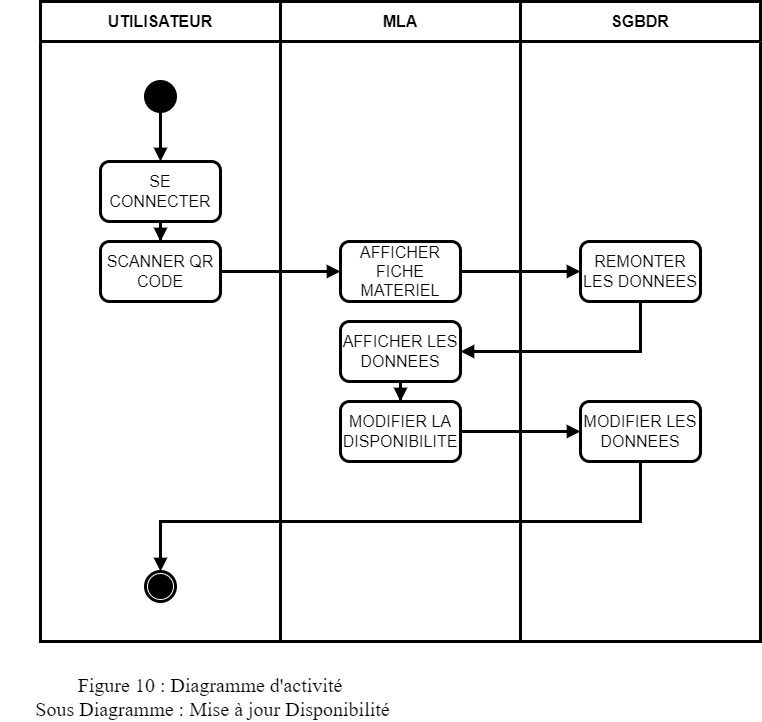

The diagram above was exported from draw.io. Its source (the exported page's mxGraphModel, read from the mxfile embedded in the PNG):
<mxGraphModel dx="1818" dy="882" grid="1" gridSize="10" guides="1" tooltips="1" connect="1" arrows="1" fold="1" page="1" pageScale="1" pageWidth="827" pageHeight="1169" math="0" shadow="0">
  <root>
    <mxCell id="fRDTpcH-yYCTxKWYPdvN-0" />
    <mxCell id="fRDTpcH-yYCTxKWYPdvN-1" parent="fRDTpcH-yYCTxKWYPdvN-0" />
    <mxCell id="fRDTpcH-yYCTxKWYPdvN-2" value="UTILISATEUR" style="swimlane;whiteSpace=wrap;html=1;strokeWidth=3;fontSize=16;startSize=40;" parent="fRDTpcH-yYCTxKWYPdvN-1" vertex="1">
      <mxGeometry x="40" y="40" width="240" height="640" as="geometry" />
    </mxCell>
    <mxCell id="fRDTpcH-yYCTxKWYPdvN-3" style="edgeStyle=orthogonalEdgeStyle;rounded=0;orthogonalLoop=1;jettySize=auto;html=1;fontFamily=Helvetica;fontSize=16;fontColor=default;startSize=23;strokeWidth=3;endArrow=block;endFill=1;" parent="fRDTpcH-yYCTxKWYPdvN-2" source="fRDTpcH-yYCTxKWYPdvN-4" target="fRDTpcH-yYCTxKWYPdvN-7" edge="1">
      <mxGeometry relative="1" as="geometry" />
    </mxCell>
    <mxCell id="fRDTpcH-yYCTxKWYPdvN-4" value="" style="ellipse;fillColor=strokeColor;html=1;strokeColor=default;strokeWidth=3;align=center;verticalAlign=middle;fontFamily=Helvetica;fontSize=16;fontColor=default;startSize=23;" parent="fRDTpcH-yYCTxKWYPdvN-2" vertex="1">
      <mxGeometry x="105" y="80" width="30" height="30" as="geometry" />
    </mxCell>
    <mxCell id="fRDTpcH-yYCTxKWYPdvN-5" value="" style="ellipse;html=1;shape=endState;fillColor=strokeColor;strokeColor=default;strokeWidth=3;align=center;verticalAlign=middle;fontFamily=Helvetica;fontSize=16;fontColor=default;startSize=23;" parent="fRDTpcH-yYCTxKWYPdvN-2" vertex="1">
      <mxGeometry x="105" y="570" width="30" height="30" as="geometry" />
    </mxCell>
    <mxCell id="fRDTpcH-yYCTxKWYPdvN-6" style="edgeStyle=orthogonalEdgeStyle;shape=connector;rounded=0;orthogonalLoop=1;jettySize=auto;html=1;labelBackgroundColor=default;strokeColor=default;strokeWidth=3;align=center;verticalAlign=middle;fontFamily=Helvetica;fontSize=16;fontColor=default;endArrow=block;endFill=1;startSize=23;" parent="fRDTpcH-yYCTxKWYPdvN-2" source="fRDTpcH-yYCTxKWYPdvN-7" target="fRDTpcH-yYCTxKWYPdvN-8" edge="1">
      <mxGeometry relative="1" as="geometry" />
    </mxCell>
    <mxCell id="fRDTpcH-yYCTxKWYPdvN-7" value="SE CONNECTER" style="rounded=1;whiteSpace=wrap;html=1;strokeColor=default;strokeWidth=3;align=center;verticalAlign=middle;fontFamily=Helvetica;fontSize=16;fontColor=default;startSize=23;fillColor=default;" parent="fRDTpcH-yYCTxKWYPdvN-2" vertex="1">
      <mxGeometry x="60" y="160" width="120" height="60" as="geometry" />
    </mxCell>
    <mxCell id="fRDTpcH-yYCTxKWYPdvN-8" value="SCANNER QR CODE" style="rounded=1;whiteSpace=wrap;html=1;strokeColor=default;strokeWidth=3;align=center;verticalAlign=middle;fontFamily=Helvetica;fontSize=16;fontColor=default;startSize=23;fillColor=default;" parent="fRDTpcH-yYCTxKWYPdvN-2" vertex="1">
      <mxGeometry x="60" y="240" width="120" height="60" as="geometry" />
    </mxCell>
    <mxCell id="fRDTpcH-yYCTxKWYPdvN-12" value="MLA" style="swimlane;whiteSpace=wrap;html=1;strokeWidth=3;fontSize=16;startSize=40;" parent="fRDTpcH-yYCTxKWYPdvN-1" vertex="1">
      <mxGeometry x="280" y="40" width="240" height="640" as="geometry" />
    </mxCell>
    <mxCell id="fRDTpcH-yYCTxKWYPdvN-13" value="AFFICHER FICHE MATERIEL" style="rounded=1;whiteSpace=wrap;html=1;strokeColor=default;strokeWidth=3;align=center;verticalAlign=middle;fontFamily=Helvetica;fontSize=16;fontColor=default;startSize=23;fillColor=default;" parent="fRDTpcH-yYCTxKWYPdvN-12" vertex="1">
      <mxGeometry x="60" y="240" width="120" height="60" as="geometry" />
    </mxCell>
    <mxCell id="ap8O8LuTUsVvvCRq54RW-0" style="edgeStyle=orthogonalEdgeStyle;shape=connector;rounded=0;orthogonalLoop=1;jettySize=auto;html=1;labelBackgroundColor=default;strokeColor=default;strokeWidth=3;align=center;verticalAlign=middle;fontFamily=Helvetica;fontSize=16;fontColor=default;endArrow=block;endFill=1;startSize=23;" parent="fRDTpcH-yYCTxKWYPdvN-12" source="fRDTpcH-yYCTxKWYPdvN-14" target="fRDTpcH-yYCTxKWYPdvN-15" edge="1">
      <mxGeometry relative="1" as="geometry" />
    </mxCell>
    <mxCell id="fRDTpcH-yYCTxKWYPdvN-14" value="AFFICHER LES DONNEES" style="rounded=1;whiteSpace=wrap;html=1;strokeColor=default;strokeWidth=3;align=center;verticalAlign=middle;fontFamily=Helvetica;fontSize=16;fontColor=default;startSize=23;fillColor=default;" parent="fRDTpcH-yYCTxKWYPdvN-12" vertex="1">
      <mxGeometry x="60" y="320" width="120" height="60" as="geometry" />
    </mxCell>
    <mxCell id="fRDTpcH-yYCTxKWYPdvN-15" value="MODIFIER LA DISPONIBILITE" style="rounded=1;whiteSpace=wrap;html=1;strokeColor=default;strokeWidth=3;align=center;verticalAlign=middle;fontFamily=Helvetica;fontSize=16;fontColor=default;startSize=23;fillColor=default;" parent="fRDTpcH-yYCTxKWYPdvN-12" vertex="1">
      <mxGeometry x="60" y="400" width="120" height="60" as="geometry" />
    </mxCell>
    <mxCell id="fRDTpcH-yYCTxKWYPdvN-22" value="SGBDR" style="swimlane;whiteSpace=wrap;html=1;strokeWidth=3;fontSize=16;startSize=40;" parent="fRDTpcH-yYCTxKWYPdvN-1" vertex="1">
      <mxGeometry x="520" y="40" width="240" height="640" as="geometry" />
    </mxCell>
    <mxCell id="fRDTpcH-yYCTxKWYPdvN-23" value="REMONTER LES DONNEES" style="rounded=1;whiteSpace=wrap;html=1;strokeColor=default;strokeWidth=3;align=center;verticalAlign=middle;fontFamily=Helvetica;fontSize=16;fontColor=default;startSize=23;fillColor=default;" parent="fRDTpcH-yYCTxKWYPdvN-22" vertex="1">
      <mxGeometry x="60" y="240" width="120" height="60" as="geometry" />
    </mxCell>
    <mxCell id="fRDTpcH-yYCTxKWYPdvN-24" value="MODIFIER LES DONNEES" style="rounded=1;whiteSpace=wrap;html=1;strokeColor=default;strokeWidth=3;align=center;verticalAlign=middle;fontFamily=Helvetica;fontSize=16;fontColor=default;startSize=23;fillColor=default;" parent="fRDTpcH-yYCTxKWYPdvN-22" vertex="1">
      <mxGeometry x="60" y="400" width="120" height="60" as="geometry" />
    </mxCell>
    <mxCell id="fRDTpcH-yYCTxKWYPdvN-25" style="edgeStyle=orthogonalEdgeStyle;shape=connector;rounded=0;orthogonalLoop=1;jettySize=auto;html=1;labelBackgroundColor=default;strokeColor=default;strokeWidth=3;align=center;verticalAlign=middle;fontFamily=Helvetica;fontSize=16;fontColor=default;endArrow=block;endFill=1;startSize=23;" parent="fRDTpcH-yYCTxKWYPdvN-1" source="fRDTpcH-yYCTxKWYPdvN-8" target="fRDTpcH-yYCTxKWYPdvN-13" edge="1">
      <mxGeometry relative="1" as="geometry" />
    </mxCell>
    <mxCell id="fRDTpcH-yYCTxKWYPdvN-26" style="edgeStyle=orthogonalEdgeStyle;shape=connector;rounded=0;orthogonalLoop=1;jettySize=auto;html=1;labelBackgroundColor=default;strokeColor=default;strokeWidth=3;align=center;verticalAlign=middle;fontFamily=Helvetica;fontSize=16;fontColor=default;endArrow=block;endFill=1;startSize=23;" parent="fRDTpcH-yYCTxKWYPdvN-1" source="fRDTpcH-yYCTxKWYPdvN-13" target="fRDTpcH-yYCTxKWYPdvN-23" edge="1">
      <mxGeometry relative="1" as="geometry" />
    </mxCell>
    <mxCell id="fRDTpcH-yYCTxKWYPdvN-27" style="edgeStyle=orthogonalEdgeStyle;shape=connector;rounded=0;orthogonalLoop=1;jettySize=auto;html=1;labelBackgroundColor=default;strokeColor=default;strokeWidth=3;align=center;verticalAlign=middle;fontFamily=Helvetica;fontSize=16;fontColor=default;endArrow=block;endFill=1;startSize=23;" parent="fRDTpcH-yYCTxKWYPdvN-1" source="fRDTpcH-yYCTxKWYPdvN-23" target="fRDTpcH-yYCTxKWYPdvN-14" edge="1">
      <mxGeometry relative="1" as="geometry">
        <mxPoint x="480" y="440" as="targetPoint" />
        <Array as="points">
          <mxPoint x="640" y="390" />
        </Array>
      </mxGeometry>
    </mxCell>
    <mxCell id="fRDTpcH-yYCTxKWYPdvN-36" style="edgeStyle=orthogonalEdgeStyle;shape=connector;rounded=0;orthogonalLoop=1;jettySize=auto;html=1;labelBackgroundColor=default;strokeColor=default;strokeWidth=3;align=center;verticalAlign=middle;fontFamily=Helvetica;fontSize=16;fontColor=default;endArrow=block;endFill=1;startSize=23;" parent="fRDTpcH-yYCTxKWYPdvN-1" source="fRDTpcH-yYCTxKWYPdvN-24" target="fRDTpcH-yYCTxKWYPdvN-5" edge="1">
      <mxGeometry relative="1" as="geometry">
        <Array as="points">
          <mxPoint x="640" y="560" />
          <mxPoint x="160" y="560" />
        </Array>
      </mxGeometry>
    </mxCell>
    <mxCell id="ap8O8LuTUsVvvCRq54RW-1" style="edgeStyle=orthogonalEdgeStyle;shape=connector;rounded=0;orthogonalLoop=1;jettySize=auto;html=1;labelBackgroundColor=default;strokeColor=default;strokeWidth=3;align=center;verticalAlign=middle;fontFamily=Helvetica;fontSize=16;fontColor=default;endArrow=block;endFill=1;startSize=23;" parent="fRDTpcH-yYCTxKWYPdvN-1" source="fRDTpcH-yYCTxKWYPdvN-15" target="fRDTpcH-yYCTxKWYPdvN-24" edge="1">
      <mxGeometry relative="1" as="geometry" />
    </mxCell>
    <mxCell id="DubSVQQ7dLGd6ZmuWmrg-0" value="Figure 10 : Diagramme d'activité&lt;br&gt;&amp;nbsp;Sous Diagramme : Mise à jour Disponibilité" style="text;html=1;strokeColor=none;fillColor=none;align=center;verticalAlign=middle;whiteSpace=wrap;rounded=0;fontSize=20;fontFamily=Architects Daughter;" parent="fRDTpcH-yYCTxKWYPdvN-1" vertex="1">
      <mxGeometry y="710" width="420" height="50" as="geometry" />
    </mxCell>
  </root>
</mxGraphModel>